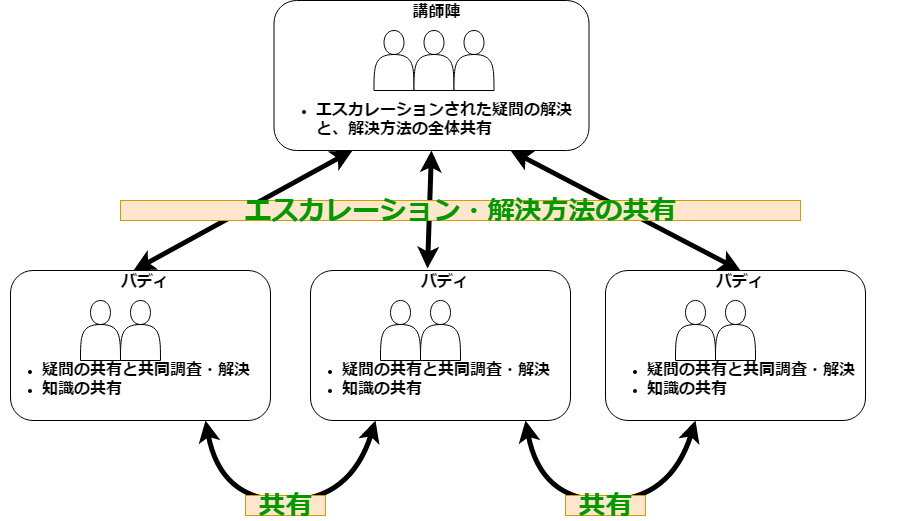

The diagram above was exported from draw.io. Its source (the exported page's mxGraphModel, read from the mxfile embedded in the PNG):
<mxGraphModel dx="840" dy="403" grid="1" gridSize="10" guides="1" tooltips="1" connect="1" arrows="1" fold="1" page="1" pageScale="1" pageWidth="827" pageHeight="1169" math="0" shadow="0">
  <root>
    <mxCell id="0" />
    <mxCell id="1" parent="0" />
    <mxCell id="WdiuD7q30fwkd6wJHG6c-4" value="" style="rounded=1;whiteSpace=wrap;html=1;" parent="1" vertex="1">
      <mxGeometry x="30" y="410" width="260" height="150" as="geometry" />
    </mxCell>
    <mxCell id="WdiuD7q30fwkd6wJHG6c-1" value="" style="shape=actor;whiteSpace=wrap;html=1;" parent="1" vertex="1">
      <mxGeometry x="100" y="440" width="40" height="60" as="geometry" />
    </mxCell>
    <mxCell id="WdiuD7q30fwkd6wJHG6c-2" value="" style="shape=actor;whiteSpace=wrap;html=1;" parent="1" vertex="1">
      <mxGeometry x="140" y="440" width="40" height="60" as="geometry" />
    </mxCell>
    <mxCell id="WdiuD7q30fwkd6wJHG6c-5" value="&lt;font style=&quot;font-size: 16px&quot;&gt;&lt;b&gt;バディ&lt;/b&gt;&lt;/font&gt;" style="text;html=1;strokeColor=none;fillColor=none;align=center;verticalAlign=middle;whiteSpace=wrap;rounded=0;" parent="1" vertex="1">
      <mxGeometry x="140" y="410" width="50" height="20" as="geometry" />
    </mxCell>
    <mxCell id="WdiuD7q30fwkd6wJHG6c-6" value="&lt;ul&gt;&lt;li&gt;&lt;span style=&quot;font-size: 16px&quot;&gt;&lt;b&gt;疑問の共有と共同調査・解決&lt;/b&gt;&lt;/span&gt;&lt;/li&gt;&lt;li&gt;&lt;span style=&quot;font-size: 16px&quot;&gt;&lt;b&gt;知識の共有&lt;/b&gt;&lt;/span&gt;&lt;/li&gt;&lt;/ul&gt;" style="text;html=1;strokeColor=none;fillColor=none;align=left;verticalAlign=middle;whiteSpace=wrap;rounded=0;" parent="1" vertex="1">
      <mxGeometry x="20" y="485" width="310" height="65" as="geometry" />
    </mxCell>
    <mxCell id="WdiuD7q30fwkd6wJHG6c-7" value="" style="rounded=1;whiteSpace=wrap;html=1;" parent="1" vertex="1">
      <mxGeometry x="330" y="410" width="260" height="150" as="geometry" />
    </mxCell>
    <mxCell id="WdiuD7q30fwkd6wJHG6c-8" value="" style="shape=actor;whiteSpace=wrap;html=1;" parent="1" vertex="1">
      <mxGeometry x="400" y="440" width="40" height="60" as="geometry" />
    </mxCell>
    <mxCell id="WdiuD7q30fwkd6wJHG6c-9" value="" style="shape=actor;whiteSpace=wrap;html=1;" parent="1" vertex="1">
      <mxGeometry x="440" y="440" width="40" height="60" as="geometry" />
    </mxCell>
    <mxCell id="WdiuD7q30fwkd6wJHG6c-11" value="&lt;font style=&quot;font-size: 16px&quot;&gt;&lt;b&gt;バディ&lt;/b&gt;&lt;/font&gt;" style="text;html=1;strokeColor=none;fillColor=none;align=center;verticalAlign=middle;whiteSpace=wrap;rounded=0;" parent="1" vertex="1">
      <mxGeometry x="440" y="410" width="50" height="20" as="geometry" />
    </mxCell>
    <mxCell id="WdiuD7q30fwkd6wJHG6c-12" value="&lt;ul&gt;&lt;li&gt;&lt;span style=&quot;font-size: 16px&quot;&gt;&lt;b&gt;疑問の共有と共同調査・解決&lt;/b&gt;&lt;/span&gt;&lt;/li&gt;&lt;li&gt;&lt;span style=&quot;font-size: 16px&quot;&gt;&lt;b&gt;知識の共有&lt;/b&gt;&lt;/span&gt;&lt;/li&gt;&lt;/ul&gt;" style="text;html=1;strokeColor=none;fillColor=none;align=left;verticalAlign=middle;whiteSpace=wrap;rounded=0;" parent="1" vertex="1">
      <mxGeometry x="320" y="485" width="310" height="65" as="geometry" />
    </mxCell>
    <mxCell id="WdiuD7q30fwkd6wJHG6c-19" value="" style="rounded=1;whiteSpace=wrap;html=1;" parent="1" vertex="1">
      <mxGeometry x="625" y="410" width="260" height="150" as="geometry" />
    </mxCell>
    <mxCell id="WdiuD7q30fwkd6wJHG6c-20" value="" style="shape=actor;whiteSpace=wrap;html=1;" parent="1" vertex="1">
      <mxGeometry x="695" y="440" width="40" height="60" as="geometry" />
    </mxCell>
    <mxCell id="WdiuD7q30fwkd6wJHG6c-21" value="" style="shape=actor;whiteSpace=wrap;html=1;" parent="1" vertex="1">
      <mxGeometry x="735" y="440" width="40" height="60" as="geometry" />
    </mxCell>
    <mxCell id="WdiuD7q30fwkd6wJHG6c-23" value="&lt;font style=&quot;font-size: 16px&quot;&gt;&lt;b&gt;バディ&lt;/b&gt;&lt;/font&gt;" style="text;html=1;strokeColor=none;fillColor=none;align=center;verticalAlign=middle;whiteSpace=wrap;rounded=0;" parent="1" vertex="1">
      <mxGeometry x="735" y="410" width="50" height="20" as="geometry" />
    </mxCell>
    <mxCell id="WdiuD7q30fwkd6wJHG6c-24" value="&lt;ul&gt;&lt;li&gt;&lt;span style=&quot;font-size: 16px&quot;&gt;&lt;b&gt;疑問の共有と共同調査・解決&lt;/b&gt;&lt;/span&gt;&lt;/li&gt;&lt;li&gt;&lt;span style=&quot;font-size: 16px&quot;&gt;&lt;b&gt;知識の共有&lt;/b&gt;&lt;/span&gt;&lt;/li&gt;&lt;/ul&gt;" style="text;html=1;strokeColor=none;fillColor=none;align=left;verticalAlign=middle;whiteSpace=wrap;rounded=0;" parent="1" vertex="1">
      <mxGeometry x="625" y="485" width="310" height="65" as="geometry" />
    </mxCell>
    <mxCell id="WdiuD7q30fwkd6wJHG6c-25" value="" style="rounded=1;whiteSpace=wrap;html=1;" parent="1" vertex="1">
      <mxGeometry x="293.5" y="140" width="315" height="150" as="geometry" />
    </mxCell>
    <mxCell id="WdiuD7q30fwkd6wJHG6c-26" value="" style="shape=actor;whiteSpace=wrap;html=1;" parent="1" vertex="1">
      <mxGeometry x="393.5" y="170" width="40" height="60" as="geometry" />
    </mxCell>
    <mxCell id="WdiuD7q30fwkd6wJHG6c-27" value="" style="shape=actor;whiteSpace=wrap;html=1;" parent="1" vertex="1">
      <mxGeometry x="433.5" y="170" width="40" height="60" as="geometry" />
    </mxCell>
    <mxCell id="WdiuD7q30fwkd6wJHG6c-28" value="" style="shape=actor;whiteSpace=wrap;html=1;" parent="1" vertex="1">
      <mxGeometry x="473.5" y="170" width="40" height="60" as="geometry" />
    </mxCell>
    <mxCell id="WdiuD7q30fwkd6wJHG6c-29" value="&lt;font style=&quot;font-size: 16px&quot;&gt;&lt;b&gt;講師陣&lt;/b&gt;&lt;/font&gt;" style="text;html=1;strokeColor=none;fillColor=none;align=center;verticalAlign=middle;whiteSpace=wrap;rounded=0;" parent="1" vertex="1">
      <mxGeometry x="423.5" y="140" width="65" height="20" as="geometry" />
    </mxCell>
    <mxCell id="WdiuD7q30fwkd6wJHG6c-30" value="&lt;ul&gt;&lt;li&gt;&lt;span style=&quot;font-size: 16px&quot;&gt;&lt;b&gt;エスカレーションされた疑問の解決と、解決方法の全体共有&lt;/b&gt;&lt;/span&gt;&lt;/li&gt;&lt;/ul&gt;" style="text;html=1;strokeColor=none;fillColor=none;align=left;verticalAlign=middle;whiteSpace=wrap;rounded=0;" parent="1" vertex="1">
      <mxGeometry x="293.5" y="230" width="310" height="55" as="geometry" />
    </mxCell>
    <mxCell id="WdiuD7q30fwkd6wJHG6c-31" value="" style="endArrow=classic;html=1;entryX=0.25;entryY=1;entryDx=0;entryDy=0;exitX=0.25;exitY=0;exitDx=0;exitDy=0;fontSize=11;strokeWidth=5;startArrow=classic;startFill=1;" parent="1" source="WdiuD7q30fwkd6wJHG6c-5" target="WdiuD7q30fwkd6wJHG6c-25" edge="1">
      <mxGeometry width="50" height="50" relative="1" as="geometry">
        <mxPoint x="20" y="650" as="sourcePoint" />
        <mxPoint x="70" y="600" as="targetPoint" />
      </mxGeometry>
    </mxCell>
    <mxCell id="WdiuD7q30fwkd6wJHG6c-32" value="" style="endArrow=classic;html=1;entryX=0.5;entryY=1;entryDx=0;entryDy=0;exitX=0.14;exitY=-0.1;exitDx=0;exitDy=0;fontSize=11;strokeWidth=5;exitPerimeter=0;startArrow=classic;startFill=1;" parent="1" source="WdiuD7q30fwkd6wJHG6c-11" target="WdiuD7q30fwkd6wJHG6c-25" edge="1">
      <mxGeometry width="50" height="50" relative="1" as="geometry">
        <mxPoint x="163" y="420" as="sourcePoint" />
        <mxPoint x="203" y="310" as="targetPoint" />
      </mxGeometry>
    </mxCell>
    <mxCell id="WdiuD7q30fwkd6wJHG6c-33" value="" style="endArrow=classic;html=1;exitX=0.5;exitY=0;exitDx=0;exitDy=0;fontSize=11;strokeWidth=5;entryX=0.75;entryY=1;entryDx=0;entryDy=0;startArrow=classic;startFill=1;" parent="1" source="WdiuD7q30fwkd6wJHG6c-23" target="WdiuD7q30fwkd6wJHG6c-25" edge="1">
      <mxGeometry width="50" height="50" relative="1" as="geometry">
        <mxPoint x="173" y="430" as="sourcePoint" />
        <mxPoint x="213" y="320" as="targetPoint" />
      </mxGeometry>
    </mxCell>
    <mxCell id="WdiuD7q30fwkd6wJHG6c-34" value="" style="curved=1;endArrow=classic;html=1;strokeWidth=5;fontSize=11;entryX=0.75;entryY=1;entryDx=0;entryDy=0;exitX=0.25;exitY=1;exitDx=0;exitDy=0;startArrow=classic;startFill=1;" parent="1" source="WdiuD7q30fwkd6wJHG6c-7" target="WdiuD7q30fwkd6wJHG6c-4" edge="1">
      <mxGeometry width="50" height="50" relative="1" as="geometry">
        <mxPoint x="20" y="650" as="sourcePoint" />
        <mxPoint x="114" y="610" as="targetPoint" />
        <Array as="points">
          <mxPoint x="370" y="640" />
          <mxPoint x="240" y="640" />
        </Array>
      </mxGeometry>
    </mxCell>
    <mxCell id="WdiuD7q30fwkd6wJHG6c-35" value="" style="curved=1;endArrow=classic;html=1;strokeWidth=5;fontSize=11;entryX=0.75;entryY=1;entryDx=0;entryDy=0;exitX=0.25;exitY=1;exitDx=0;exitDy=0;startArrow=classic;startFill=1;" parent="1" edge="1">
      <mxGeometry width="50" height="50" relative="1" as="geometry">
        <mxPoint x="715" y="560" as="sourcePoint" />
        <mxPoint x="545" y="560" as="targetPoint" />
        <Array as="points">
          <mxPoint x="690" y="640" />
          <mxPoint x="560" y="640" />
        </Array>
      </mxGeometry>
    </mxCell>
    <mxCell id="WdiuD7q30fwkd6wJHG6c-42" value="&lt;font style=&quot;font-size: 27px&quot; color=&quot;#009900&quot;&gt;&lt;b&gt;エスカレーション・解決方法の共有&lt;/b&gt;&lt;/font&gt;" style="text;html=1;strokeColor=#d79b00;fillColor=#ffe6cc;align=center;verticalAlign=middle;whiteSpace=wrap;rounded=0;fontSize=11;" parent="1" vertex="1">
      <mxGeometry x="140" y="340" width="680" height="20" as="geometry" />
    </mxCell>
    <mxCell id="WdiuD7q30fwkd6wJHG6c-43" value="&lt;font style=&quot;font-size: 27px&quot; color=&quot;#009900&quot;&gt;&lt;b&gt;共有&lt;/b&gt;&lt;/font&gt;" style="text;html=1;strokeColor=#d79b00;fillColor=#ffe6cc;align=center;verticalAlign=middle;whiteSpace=wrap;rounded=0;fontSize=11;" parent="1" vertex="1">
      <mxGeometry x="265" y="635" width="80" height="20" as="geometry" />
    </mxCell>
    <mxCell id="WdiuD7q30fwkd6wJHG6c-47" value="&lt;font style=&quot;font-size: 27px&quot; color=&quot;#009900&quot;&gt;&lt;b&gt;共有&lt;/b&gt;&lt;/font&gt;" style="text;html=1;strokeColor=#d79b00;fillColor=#ffe6cc;align=center;verticalAlign=middle;whiteSpace=wrap;rounded=0;fontSize=11;" parent="1" vertex="1">
      <mxGeometry x="585" y="635" width="80" height="20" as="geometry" />
    </mxCell>
  </root>
</mxGraphModel>